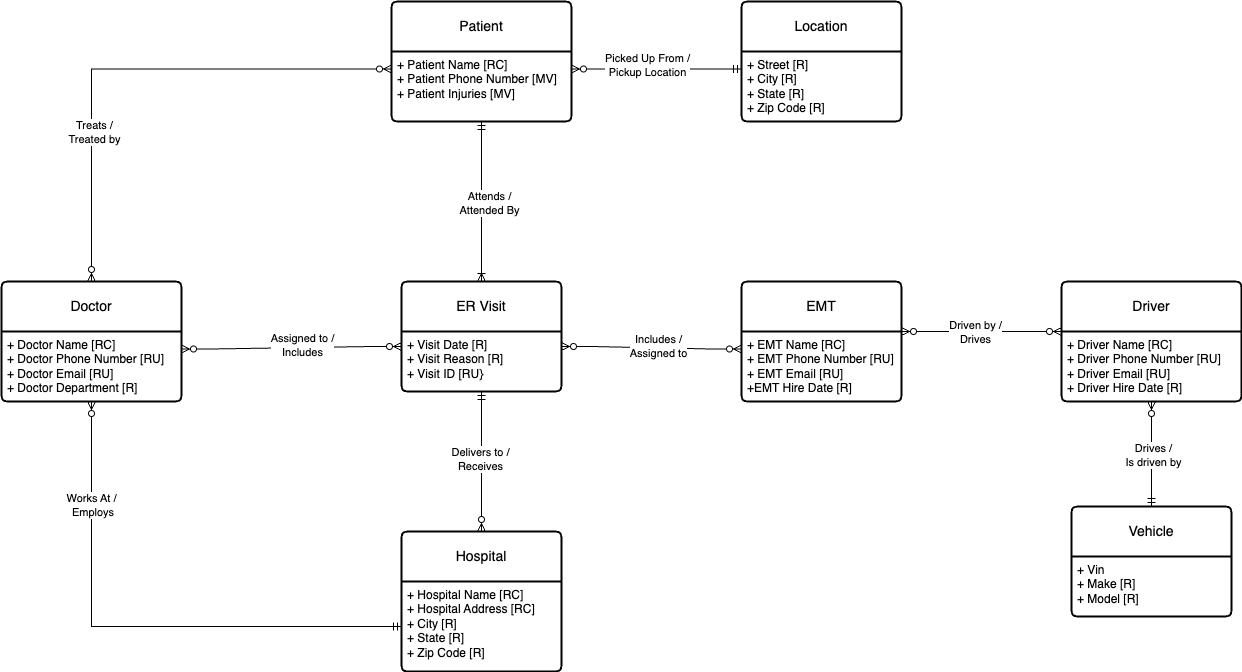

The diagram above was exported from draw.io. Its source (the exported page's mxGraphModel, read from the mxfile embedded in the PNG):
<mxGraphModel dx="2196" dy="1212" grid="1" gridSize="10" guides="1" tooltips="1" connect="1" arrows="1" fold="1" page="1" pageScale="1" pageWidth="850" pageHeight="1100" math="0" shadow="0">
  <root>
    <mxCell id="0" />
    <mxCell id="1" parent="0" />
    <mxCell id="HiCq__uzI0K0ZbwsJZy3-1" value="Patient" style="swimlane;childLayout=stackLayout;horizontal=1;startSize=50;horizontalStack=0;rounded=1;fontSize=14;fontStyle=0;strokeWidth=2;resizeParent=0;resizeLast=1;shadow=0;dashed=0;align=center;arcSize=4;whiteSpace=wrap;html=1;" vertex="1" parent="1">
      <mxGeometry x="-100" y="215" width="180" height="120" as="geometry" />
    </mxCell>
    <mxCell id="HiCq__uzI0K0ZbwsJZy3-2" value="+ Patient Name [RC]&lt;br&gt;+ Patient Phone Number [MV]&lt;br&gt;+ Patient Injuries [MV]" style="align=left;strokeColor=none;fillColor=none;spacingLeft=4;spacingRight=4;fontSize=12;verticalAlign=top;resizable=0;rotatable=0;part=1;html=1;whiteSpace=wrap;" vertex="1" parent="HiCq__uzI0K0ZbwsJZy3-1">
      <mxGeometry y="50" width="180" height="70" as="geometry" />
    </mxCell>
    <mxCell id="HiCq__uzI0K0ZbwsJZy3-3" value="Doctor" style="swimlane;childLayout=stackLayout;horizontal=1;startSize=50;horizontalStack=0;rounded=1;fontSize=14;fontStyle=0;strokeWidth=2;resizeParent=0;resizeLast=1;shadow=0;dashed=0;align=center;arcSize=4;whiteSpace=wrap;html=1;" vertex="1" parent="1">
      <mxGeometry x="-490" y="495" width="180" height="120" as="geometry" />
    </mxCell>
    <mxCell id="HiCq__uzI0K0ZbwsJZy3-4" value="+ Doctor Name [RC]&lt;br&gt;+ Doctor Phone Number [RU]&lt;br&gt;+ Doctor Email [RU]&lt;div&gt;+ Doctor Department [R]&lt;/div&gt;" style="align=left;strokeColor=none;fillColor=none;spacingLeft=4;spacingRight=4;fontSize=12;verticalAlign=top;resizable=0;rotatable=0;part=1;html=1;whiteSpace=wrap;" vertex="1" parent="HiCq__uzI0K0ZbwsJZy3-3">
      <mxGeometry y="50" width="180" height="70" as="geometry" />
    </mxCell>
    <mxCell id="HiCq__uzI0K0ZbwsJZy3-6" value="Driver" style="swimlane;childLayout=stackLayout;horizontal=1;startSize=50;horizontalStack=0;rounded=1;fontSize=14;fontStyle=0;strokeWidth=2;resizeParent=0;resizeLast=1;shadow=0;dashed=0;align=center;arcSize=4;whiteSpace=wrap;html=1;" vertex="1" parent="1">
      <mxGeometry x="570" y="495" width="180" height="120" as="geometry" />
    </mxCell>
    <mxCell id="HiCq__uzI0K0ZbwsJZy3-7" value="+ Driver Name [RC]&lt;div&gt;+ Driver Phone Number [RU]&lt;/div&gt;&lt;div&gt;+ Driver Email [RU]&lt;/div&gt;&lt;div&gt;+ Driver Hire Date [R]&lt;/div&gt;" style="align=left;strokeColor=none;fillColor=none;spacingLeft=4;spacingRight=4;fontSize=12;verticalAlign=top;resizable=0;rotatable=0;part=1;html=1;whiteSpace=wrap;" vertex="1" parent="HiCq__uzI0K0ZbwsJZy3-6">
      <mxGeometry y="50" width="180" height="70" as="geometry" />
    </mxCell>
    <mxCell id="HiCq__uzI0K0ZbwsJZy3-8" value="EMT" style="swimlane;childLayout=stackLayout;horizontal=1;startSize=50;horizontalStack=0;rounded=1;fontSize=14;fontStyle=0;strokeWidth=2;resizeParent=0;resizeLast=1;shadow=0;dashed=0;align=center;arcSize=4;whiteSpace=wrap;html=1;" vertex="1" parent="1">
      <mxGeometry x="250" y="495" width="160" height="120" as="geometry" />
    </mxCell>
    <mxCell id="HiCq__uzI0K0ZbwsJZy3-9" value="+ EMT Name [RC]&lt;div&gt;+ EMT Phone Number [RU]&lt;/div&gt;&lt;div&gt;+ EMT Email [RU]&lt;/div&gt;&lt;div&gt;+EMT Hire Date [R]&lt;/div&gt;" style="align=left;strokeColor=none;fillColor=none;spacingLeft=4;spacingRight=4;fontSize=12;verticalAlign=top;resizable=0;rotatable=0;part=1;html=1;whiteSpace=wrap;" vertex="1" parent="HiCq__uzI0K0ZbwsJZy3-8">
      <mxGeometry y="50" width="160" height="70" as="geometry" />
    </mxCell>
    <mxCell id="HiCq__uzI0K0ZbwsJZy3-10" value="Vehicle" style="swimlane;childLayout=stackLayout;horizontal=1;startSize=50;horizontalStack=0;rounded=1;fontSize=14;fontStyle=0;strokeWidth=2;resizeParent=0;resizeLast=1;shadow=0;dashed=0;align=center;arcSize=4;whiteSpace=wrap;html=1;" vertex="1" parent="1">
      <mxGeometry x="580" y="720" width="160" height="110" as="geometry" />
    </mxCell>
    <mxCell id="HiCq__uzI0K0ZbwsJZy3-11" value="+ Vin&lt;div&gt;+ Make [R]&lt;/div&gt;&lt;div&gt;+ Model [R]&lt;/div&gt;" style="align=left;strokeColor=none;fillColor=none;spacingLeft=4;spacingRight=4;fontSize=12;verticalAlign=top;resizable=0;rotatable=0;part=1;html=1;whiteSpace=wrap;" vertex="1" parent="HiCq__uzI0K0ZbwsJZy3-10">
      <mxGeometry y="50" width="160" height="60" as="geometry" />
    </mxCell>
    <mxCell id="HiCq__uzI0K0ZbwsJZy3-12" value="Hospital" style="swimlane;childLayout=stackLayout;horizontal=1;startSize=50;horizontalStack=0;rounded=1;fontSize=14;fontStyle=0;strokeWidth=2;resizeParent=0;resizeLast=1;shadow=0;dashed=0;align=center;arcSize=4;whiteSpace=wrap;html=1;" vertex="1" parent="1">
      <mxGeometry x="-90" y="745" width="160" height="140" as="geometry" />
    </mxCell>
    <mxCell id="HiCq__uzI0K0ZbwsJZy3-13" value="+ Hospital Name [RC]&lt;div&gt;+ Hospital Address [RC]&lt;/div&gt;&lt;div&gt;+ City [R]&lt;/div&gt;&lt;div&gt;+ State [R]&lt;/div&gt;&lt;div&gt;+ Zip Code [R]&lt;/div&gt;" style="align=left;strokeColor=none;fillColor=none;spacingLeft=4;spacingRight=4;fontSize=12;verticalAlign=top;resizable=0;rotatable=0;part=1;html=1;whiteSpace=wrap;" vertex="1" parent="HiCq__uzI0K0ZbwsJZy3-12">
      <mxGeometry y="50" width="160" height="90" as="geometry" />
    </mxCell>
    <mxCell id="HiCq__uzI0K0ZbwsJZy3-15" value="Location" style="swimlane;childLayout=stackLayout;horizontal=1;startSize=50;horizontalStack=0;rounded=1;fontSize=14;fontStyle=0;strokeWidth=2;resizeParent=0;resizeLast=1;shadow=0;dashed=0;align=center;arcSize=4;whiteSpace=wrap;html=1;" vertex="1" parent="1">
      <mxGeometry x="250" y="215" width="160" height="120" as="geometry" />
    </mxCell>
    <mxCell id="HiCq__uzI0K0ZbwsJZy3-16" value="+ Street [R]&lt;div&gt;+ City [R]&lt;/div&gt;&lt;div&gt;+ State [R]&lt;/div&gt;&lt;div&gt;+ Zip Code [R]&lt;/div&gt;" style="align=left;strokeColor=none;fillColor=none;spacingLeft=4;spacingRight=4;fontSize=12;verticalAlign=top;resizable=0;rotatable=0;part=1;html=1;whiteSpace=wrap;" vertex="1" parent="HiCq__uzI0K0ZbwsJZy3-15">
      <mxGeometry y="50" width="160" height="70" as="geometry" />
    </mxCell>
    <mxCell id="HiCq__uzI0K0ZbwsJZy3-17" value="ER Visit" style="swimlane;childLayout=stackLayout;horizontal=1;startSize=50;horizontalStack=0;rounded=1;fontSize=14;fontStyle=0;strokeWidth=2;resizeParent=0;resizeLast=1;shadow=0;dashed=0;align=center;arcSize=4;whiteSpace=wrap;html=1;" vertex="1" parent="1">
      <mxGeometry x="-90" y="495" width="160" height="110" as="geometry" />
    </mxCell>
    <mxCell id="HiCq__uzI0K0ZbwsJZy3-18" value="+ Visit Date [R]&lt;div&gt;+ Visit Reason [R]&lt;/div&gt;&lt;div&gt;+ Visit ID [RU}&lt;/div&gt;" style="align=left;strokeColor=none;fillColor=none;spacingLeft=4;spacingRight=4;fontSize=12;verticalAlign=top;resizable=0;rotatable=0;part=1;html=1;whiteSpace=wrap;" vertex="1" parent="HiCq__uzI0K0ZbwsJZy3-17">
      <mxGeometry y="50" width="160" height="60" as="geometry" />
    </mxCell>
    <mxCell id="HiCq__uzI0K0ZbwsJZy3-33" value="" style="fontSize=12;html=1;endArrow=ERoneToMany;startArrow=ERmandOne;rounded=0;exitX=0.5;exitY=1;exitDx=0;exitDy=0;entryX=0.5;entryY=0;entryDx=0;entryDy=0;" edge="1" parent="1" source="HiCq__uzI0K0ZbwsJZy3-2" target="HiCq__uzI0K0ZbwsJZy3-17">
      <mxGeometry width="100" height="100" relative="1" as="geometry">
        <mxPoint x="40" y="730" as="sourcePoint" />
        <mxPoint x="140" y="630" as="targetPoint" />
      </mxGeometry>
    </mxCell>
    <mxCell id="HiCq__uzI0K0ZbwsJZy3-34" value="Attends /&lt;div&gt;Attended By&lt;/div&gt;" style="edgeLabel;html=1;align=center;verticalAlign=middle;resizable=0;points=[];" vertex="1" connectable="0" parent="HiCq__uzI0K0ZbwsJZy3-33">
      <mxGeometry x="0.0125" y="7" relative="1" as="geometry">
        <mxPoint y="-1" as="offset" />
      </mxGeometry>
    </mxCell>
    <mxCell id="HiCq__uzI0K0ZbwsJZy3-36" value="" style="edgeStyle=entityRelationEdgeStyle;fontSize=12;html=1;endArrow=ERzeroToMany;endFill=1;startArrow=ERzeroToMany;rounded=0;entryX=0;entryY=0.25;entryDx=0;entryDy=0;exitX=1;exitY=0.25;exitDx=0;exitDy=0;" edge="1" parent="1" source="HiCq__uzI0K0ZbwsJZy3-18" target="HiCq__uzI0K0ZbwsJZy3-9">
      <mxGeometry width="100" height="100" relative="1" as="geometry">
        <mxPoint x="40" y="650" as="sourcePoint" />
        <mxPoint x="140" y="550" as="targetPoint" />
      </mxGeometry>
    </mxCell>
    <mxCell id="HiCq__uzI0K0ZbwsJZy3-37" value="Includes /&lt;div&gt;Assigned to&lt;/div&gt;" style="edgeLabel;html=1;align=center;verticalAlign=middle;resizable=0;points=[];" vertex="1" connectable="0" parent="HiCq__uzI0K0ZbwsJZy3-36">
      <mxGeometry x="0.0739" y="2" relative="1" as="geometry">
        <mxPoint as="offset" />
      </mxGeometry>
    </mxCell>
    <mxCell id="HiCq__uzI0K0ZbwsJZy3-38" value="" style="fontSize=12;html=1;endArrow=ERzeroToMany;startArrow=ERmandOne;rounded=0;exitX=0.5;exitY=1;exitDx=0;exitDy=0;entryX=0.5;entryY=0;entryDx=0;entryDy=0;" edge="1" parent="1" source="HiCq__uzI0K0ZbwsJZy3-18" target="HiCq__uzI0K0ZbwsJZy3-12">
      <mxGeometry width="100" height="100" relative="1" as="geometry">
        <mxPoint x="-140" y="650" as="sourcePoint" />
        <mxPoint x="-40" y="550" as="targetPoint" />
      </mxGeometry>
    </mxCell>
    <mxCell id="HiCq__uzI0K0ZbwsJZy3-39" value="Delivers to /&lt;div&gt;Receives&lt;/div&gt;" style="edgeLabel;html=1;align=center;verticalAlign=middle;resizable=0;points=[];" vertex="1" connectable="0" parent="HiCq__uzI0K0ZbwsJZy3-38">
      <mxGeometry x="-0.067" y="-2" relative="1" as="geometry">
        <mxPoint y="1" as="offset" />
      </mxGeometry>
    </mxCell>
    <mxCell id="HiCq__uzI0K0ZbwsJZy3-40" value="" style="edgeStyle=orthogonalEdgeStyle;fontSize=12;html=1;endArrow=ERzeroToMany;endFill=1;startArrow=ERzeroToMany;rounded=0;exitX=0.5;exitY=0;exitDx=0;exitDy=0;entryX=0;entryY=0.25;entryDx=0;entryDy=0;" edge="1" parent="1" source="HiCq__uzI0K0ZbwsJZy3-3" target="HiCq__uzI0K0ZbwsJZy3-2">
      <mxGeometry width="100" height="100" relative="1" as="geometry">
        <mxPoint x="-150" y="650" as="sourcePoint" />
        <mxPoint x="-50" y="550" as="targetPoint" />
      </mxGeometry>
    </mxCell>
    <mxCell id="HiCq__uzI0K0ZbwsJZy3-41" value="Treats /&lt;div&gt;Treated by&lt;/div&gt;" style="edgeLabel;html=1;align=center;verticalAlign=middle;resizable=0;points=[];" vertex="1" connectable="0" parent="HiCq__uzI0K0ZbwsJZy3-40">
      <mxGeometry x="-0.4173" y="-2" relative="1" as="geometry">
        <mxPoint as="offset" />
      </mxGeometry>
    </mxCell>
    <mxCell id="HiCq__uzI0K0ZbwsJZy3-42" value="" style="edgeStyle=orthogonalEdgeStyle;fontSize=12;html=1;endArrow=ERzeroToMany;startArrow=ERmandOne;rounded=0;exitX=0;exitY=0.5;exitDx=0;exitDy=0;entryX=0.5;entryY=1;entryDx=0;entryDy=0;" edge="1" parent="1" source="HiCq__uzI0K0ZbwsJZy3-13" target="HiCq__uzI0K0ZbwsJZy3-4">
      <mxGeometry width="100" height="100" relative="1" as="geometry">
        <mxPoint x="-60" y="540" as="sourcePoint" />
        <mxPoint x="40" y="440" as="targetPoint" />
      </mxGeometry>
    </mxCell>
    <mxCell id="HiCq__uzI0K0ZbwsJZy3-43" value="Works At /&lt;div&gt;&amp;nbsp;Employs&lt;/div&gt;" style="edgeLabel;html=1;align=center;verticalAlign=middle;resizable=0;points=[];" vertex="1" connectable="0" parent="HiCq__uzI0K0ZbwsJZy3-42">
      <mxGeometry x="0.6168" y="1" relative="1" as="geometry">
        <mxPoint as="offset" />
      </mxGeometry>
    </mxCell>
    <mxCell id="HiCq__uzI0K0ZbwsJZy3-45" value="" style="edgeStyle=entityRelationEdgeStyle;fontSize=12;html=1;endArrow=ERzeroToMany;endFill=1;startArrow=ERzeroToMany;rounded=0;entryX=0;entryY=0;entryDx=0;entryDy=0;exitX=1;exitY=0;exitDx=0;exitDy=0;" edge="1" parent="1" source="HiCq__uzI0K0ZbwsJZy3-9" target="HiCq__uzI0K0ZbwsJZy3-7">
      <mxGeometry width="100" height="100" relative="1" as="geometry">
        <mxPoint x="430" y="720" as="sourcePoint" />
        <mxPoint x="530" y="620" as="targetPoint" />
      </mxGeometry>
    </mxCell>
    <mxCell id="HiCq__uzI0K0ZbwsJZy3-51" value="Driven by /&lt;div&gt;Drives&lt;/div&gt;" style="edgeLabel;html=1;align=center;verticalAlign=middle;resizable=0;points=[];" vertex="1" connectable="0" parent="HiCq__uzI0K0ZbwsJZy3-45">
      <mxGeometry x="-0.1094" relative="1" as="geometry">
        <mxPoint x="1" as="offset" />
      </mxGeometry>
    </mxCell>
    <mxCell id="HiCq__uzI0K0ZbwsJZy3-47" value="" style="fontSize=12;html=1;endArrow=ERzeroToMany;startArrow=ERmandOne;rounded=0;exitX=0.5;exitY=0;exitDx=0;exitDy=0;entryX=0.5;entryY=1;entryDx=0;entryDy=0;" edge="1" parent="1" source="HiCq__uzI0K0ZbwsJZy3-10" target="HiCq__uzI0K0ZbwsJZy3-7">
      <mxGeometry width="100" height="100" relative="1" as="geometry">
        <mxPoint x="390" y="540" as="sourcePoint" />
        <mxPoint x="490" y="440" as="targetPoint" />
      </mxGeometry>
    </mxCell>
    <mxCell id="HiCq__uzI0K0ZbwsJZy3-48" value="Drives /&lt;div&gt;Is driven by&lt;/div&gt;" style="edgeLabel;html=1;align=center;verticalAlign=middle;resizable=0;points=[];" vertex="1" connectable="0" parent="HiCq__uzI0K0ZbwsJZy3-47">
      <mxGeometry y="-1" relative="1" as="geometry">
        <mxPoint as="offset" />
      </mxGeometry>
    </mxCell>
    <mxCell id="HiCq__uzI0K0ZbwsJZy3-49" value="" style="edgeStyle=entityRelationEdgeStyle;fontSize=12;html=1;endArrow=ERzeroToMany;startArrow=ERmandOne;rounded=0;exitX=0;exitY=0.25;exitDx=0;exitDy=0;entryX=1;entryY=0.25;entryDx=0;entryDy=0;" edge="1" parent="1" source="HiCq__uzI0K0ZbwsJZy3-16" target="HiCq__uzI0K0ZbwsJZy3-2">
      <mxGeometry width="100" height="100" relative="1" as="geometry">
        <mxPoint x="180" y="420" as="sourcePoint" />
        <mxPoint x="280" y="320" as="targetPoint" />
      </mxGeometry>
    </mxCell>
    <mxCell id="HiCq__uzI0K0ZbwsJZy3-50" value="Picked Up From /&lt;div&gt;Pickup Location&lt;/div&gt;" style="edgeLabel;html=1;align=center;verticalAlign=middle;resizable=0;points=[];" vertex="1" connectable="0" parent="HiCq__uzI0K0ZbwsJZy3-49">
      <mxGeometry x="0.1324" y="-5" relative="1" as="geometry">
        <mxPoint x="1" as="offset" />
      </mxGeometry>
    </mxCell>
    <mxCell id="HiCq__uzI0K0ZbwsJZy3-52" value="" style="edgeStyle=entityRelationEdgeStyle;fontSize=12;html=1;endArrow=ERzeroToMany;endFill=1;startArrow=ERzeroToMany;rounded=0;exitX=1;exitY=0.25;exitDx=0;exitDy=0;entryX=0;entryY=0.25;entryDx=0;entryDy=0;" edge="1" parent="1" source="HiCq__uzI0K0ZbwsJZy3-4" target="HiCq__uzI0K0ZbwsJZy3-18">
      <mxGeometry width="100" height="100" relative="1" as="geometry">
        <mxPoint x="110" y="480" as="sourcePoint" />
        <mxPoint x="210" y="380" as="targetPoint" />
      </mxGeometry>
    </mxCell>
    <mxCell id="HiCq__uzI0K0ZbwsJZy3-53" value="Assigned to /&lt;div&gt;Includes&lt;/div&gt;" style="edgeLabel;html=1;align=center;verticalAlign=middle;resizable=0;points=[];" vertex="1" connectable="0" parent="HiCq__uzI0K0ZbwsJZy3-52">
      <mxGeometry x="0.1065" y="3" relative="1" as="geometry">
        <mxPoint x="-2" as="offset" />
      </mxGeometry>
    </mxCell>
  </root>
</mxGraphModel>